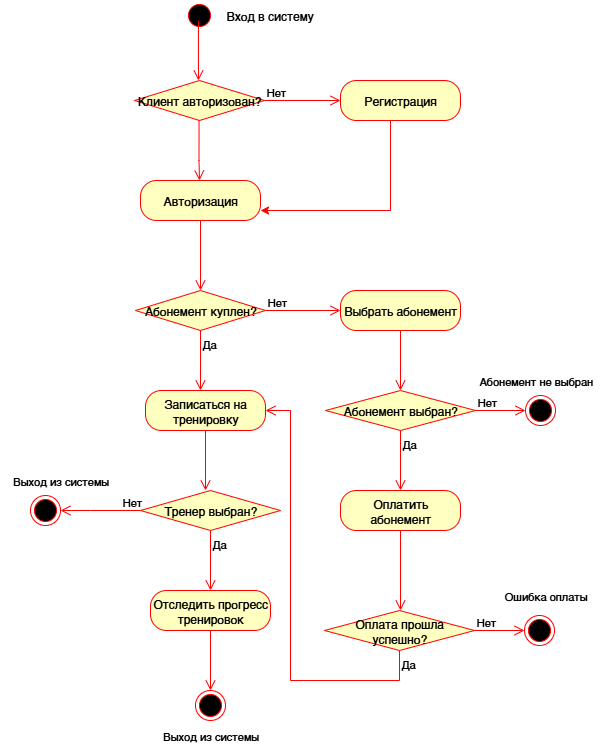

The diagram above was exported from draw.io. Its source (the exported page's mxGraphModel, read from the mxfile embedded in the PNG):
<mxGraphModel dx="1426" dy="751" grid="1" gridSize="10" guides="1" tooltips="1" connect="1" arrows="1" fold="1" page="1" pageScale="1" pageWidth="827" pageHeight="1169" math="0" shadow="0">
  <root>
    <mxCell id="0" />
    <mxCell id="1" parent="0" />
    <mxCell id="1NY7R_eRB8B08piTUgvO-1" value="" style="ellipse;html=1;shape=startState;fillColor=#000000;strokeColor=#ff0000;" parent="1" vertex="1">
      <mxGeometry x="274" y="10" width="30" height="30" as="geometry" />
    </mxCell>
    <mxCell id="1NY7R_eRB8B08piTUgvO-3" value="Авторизация" style="rounded=1;whiteSpace=wrap;html=1;arcSize=40;fontColor=#000000;fillColor=#ffffc0;strokeColor=#ff0000;" parent="1" vertex="1">
      <mxGeometry x="230" y="190" width="120" height="40" as="geometry" />
    </mxCell>
    <mxCell id="1NY7R_eRB8B08piTUgvO-4" value="" style="edgeStyle=orthogonalEdgeStyle;html=1;verticalAlign=bottom;endArrow=open;endSize=8;strokeColor=#ff0000;rounded=0;" parent="1" source="1NY7R_eRB8B08piTUgvO-3" edge="1">
      <mxGeometry relative="1" as="geometry">
        <mxPoint x="290" y="300" as="targetPoint" />
      </mxGeometry>
    </mxCell>
    <mxCell id="1NY7R_eRB8B08piTUgvO-13" value="Абонемент куплен?" style="rhombus;whiteSpace=wrap;html=1;fontColor=#000000;fillColor=#ffffc0;strokeColor=#ff0000;" parent="1" vertex="1">
      <mxGeometry x="225" y="300" width="130" height="40" as="geometry" />
    </mxCell>
    <mxCell id="1NY7R_eRB8B08piTUgvO-14" value="Нет" style="edgeStyle=orthogonalEdgeStyle;html=1;align=left;verticalAlign=bottom;endArrow=open;endSize=8;strokeColor=#ff0000;rounded=0;" parent="1" source="1NY7R_eRB8B08piTUgvO-13" edge="1">
      <mxGeometry x="-1" relative="1" as="geometry">
        <mxPoint x="430" y="320" as="targetPoint" />
        <mxPoint as="offset" />
      </mxGeometry>
    </mxCell>
    <mxCell id="1NY7R_eRB8B08piTUgvO-15" value="Да" style="edgeStyle=orthogonalEdgeStyle;html=1;align=left;verticalAlign=top;endArrow=open;endSize=8;strokeColor=#ff0000;rounded=0;" parent="1" source="1NY7R_eRB8B08piTUgvO-13" edge="1">
      <mxGeometry x="-1" relative="1" as="geometry">
        <mxPoint x="290" y="400" as="targetPoint" />
      </mxGeometry>
    </mxCell>
    <mxCell id="1NY7R_eRB8B08piTUgvO-16" value="Выбрать абонемент" style="rounded=1;whiteSpace=wrap;html=1;arcSize=40;fontColor=#000000;fillColor=#ffffc0;strokeColor=#ff0000;" parent="1" vertex="1">
      <mxGeometry x="430" y="300" width="120" height="40" as="geometry" />
    </mxCell>
    <mxCell id="1NY7R_eRB8B08piTUgvO-17" value="" style="edgeStyle=orthogonalEdgeStyle;html=1;verticalAlign=bottom;endArrow=open;endSize=8;strokeColor=#ff0000;rounded=0;" parent="1" source="1NY7R_eRB8B08piTUgvO-16" edge="1">
      <mxGeometry relative="1" as="geometry">
        <mxPoint x="490" y="400" as="targetPoint" />
      </mxGeometry>
    </mxCell>
    <mxCell id="1NY7R_eRB8B08piTUgvO-18" value="Записаться на тренировку" style="rounded=1;whiteSpace=wrap;html=1;arcSize=40;fontColor=#000000;fillColor=#ffffc0;strokeColor=#ff0000;" parent="1" vertex="1">
      <mxGeometry x="235" y="400" width="120" height="40" as="geometry" />
    </mxCell>
    <mxCell id="1NY7R_eRB8B08piTUgvO-19" value="" style="edgeStyle=orthogonalEdgeStyle;html=1;verticalAlign=bottom;endArrow=open;endSize=8;strokeColor=#ff0000;rounded=0;" parent="1" source="1NY7R_eRB8B08piTUgvO-18" edge="1">
      <mxGeometry relative="1" as="geometry">
        <mxPoint x="295" y="500" as="targetPoint" />
      </mxGeometry>
    </mxCell>
    <mxCell id="1NY7R_eRB8B08piTUgvO-20" value="Оплатить абонемент" style="rounded=1;whiteSpace=wrap;html=1;arcSize=40;fontColor=#000000;fillColor=#ffffc0;strokeColor=#ff0000;" parent="1" vertex="1">
      <mxGeometry x="430" y="500" width="120" height="40" as="geometry" />
    </mxCell>
    <mxCell id="1NY7R_eRB8B08piTUgvO-21" value="" style="edgeStyle=orthogonalEdgeStyle;html=1;verticalAlign=bottom;endArrow=open;endSize=8;strokeColor=#ff0000;rounded=0;" parent="1" source="1NY7R_eRB8B08piTUgvO-20" edge="1">
      <mxGeometry relative="1" as="geometry">
        <mxPoint x="490" y="620" as="targetPoint" />
      </mxGeometry>
    </mxCell>
    <mxCell id="1NY7R_eRB8B08piTUgvO-22" value="Абонемент выбран?" style="rhombus;whiteSpace=wrap;html=1;fontColor=#000000;fillColor=#ffffc0;strokeColor=#ff0000;" parent="1" vertex="1">
      <mxGeometry x="415" y="400" width="150" height="40" as="geometry" />
    </mxCell>
    <mxCell id="1NY7R_eRB8B08piTUgvO-23" value="Нет" style="edgeStyle=orthogonalEdgeStyle;html=1;align=left;verticalAlign=bottom;endArrow=open;endSize=8;strokeColor=#ff0000;rounded=0;" parent="1" source="1NY7R_eRB8B08piTUgvO-22" target="1NY7R_eRB8B08piTUgvO-25" edge="1">
      <mxGeometry x="-1" relative="1" as="geometry">
        <mxPoint x="630" y="420" as="targetPoint" />
      </mxGeometry>
    </mxCell>
    <mxCell id="1NY7R_eRB8B08piTUgvO-24" value="Да" style="edgeStyle=orthogonalEdgeStyle;html=1;align=left;verticalAlign=top;endArrow=open;endSize=8;strokeColor=#ff0000;rounded=0;" parent="1" source="1NY7R_eRB8B08piTUgvO-22" edge="1">
      <mxGeometry x="-1" relative="1" as="geometry">
        <mxPoint x="490" y="500" as="targetPoint" />
      </mxGeometry>
    </mxCell>
    <mxCell id="1NY7R_eRB8B08piTUgvO-25" value="" style="ellipse;html=1;shape=endState;fillColor=#000000;strokeColor=#ff0000;" parent="1" vertex="1">
      <mxGeometry x="615" y="405" width="30" height="30" as="geometry" />
    </mxCell>
    <mxCell id="1NY7R_eRB8B08piTUgvO-30" value="Оплата прошла&lt;div&gt;успешно?&lt;/div&gt;" style="rhombus;whiteSpace=wrap;html=1;fontColor=#000000;fillColor=#ffffc0;strokeColor=#ff0000;" parent="1" vertex="1">
      <mxGeometry x="414" y="620" width="150" height="40" as="geometry" />
    </mxCell>
    <mxCell id="1NY7R_eRB8B08piTUgvO-31" value="Нет" style="edgeStyle=orthogonalEdgeStyle;html=1;align=left;verticalAlign=bottom;endArrow=open;endSize=8;strokeColor=#ff0000;rounded=0;" parent="1" source="1NY7R_eRB8B08piTUgvO-30" target="1NY7R_eRB8B08piTUgvO-33" edge="1">
      <mxGeometry x="-1" relative="1" as="geometry">
        <mxPoint x="629" y="640" as="targetPoint" />
      </mxGeometry>
    </mxCell>
    <mxCell id="1NY7R_eRB8B08piTUgvO-32" value="Да" style="edgeStyle=orthogonalEdgeStyle;html=1;align=left;verticalAlign=top;endArrow=open;endSize=8;strokeColor=#ff0000;rounded=0;entryX=1;entryY=0.5;entryDx=0;entryDy=0;" parent="1" source="1NY7R_eRB8B08piTUgvO-30" target="1NY7R_eRB8B08piTUgvO-18" edge="1">
      <mxGeometry x="-1" relative="1" as="geometry">
        <mxPoint x="489" y="720" as="targetPoint" />
        <Array as="points">
          <mxPoint x="489" y="690" />
          <mxPoint x="380" y="690" />
          <mxPoint x="380" y="420" />
        </Array>
      </mxGeometry>
    </mxCell>
    <mxCell id="1NY7R_eRB8B08piTUgvO-33" value="" style="ellipse;html=1;shape=endState;fillColor=#000000;strokeColor=#ff0000;" parent="1" vertex="1">
      <mxGeometry x="614" y="625" width="30" height="30" as="geometry" />
    </mxCell>
    <mxCell id="1NY7R_eRB8B08piTUgvO-34" value="Тренер выбран?" style="rhombus;whiteSpace=wrap;html=1;fontColor=#000000;fillColor=#ffffc0;strokeColor=#ff0000;" parent="1" vertex="1">
      <mxGeometry x="230" y="500" width="140" height="40" as="geometry" />
    </mxCell>
    <mxCell id="1NY7R_eRB8B08piTUgvO-35" value="Нет" style="edgeStyle=orthogonalEdgeStyle;html=1;align=left;verticalAlign=bottom;endArrow=open;endSize=8;strokeColor=#ff0000;rounded=0;" parent="1" edge="1">
      <mxGeometry x="-0.5" relative="1" as="geometry">
        <mxPoint x="150" y="520" as="targetPoint" />
        <mxPoint x="230" y="520" as="sourcePoint" />
        <Array as="points">
          <mxPoint x="180" y="520" />
          <mxPoint x="180" y="520" />
        </Array>
        <mxPoint as="offset" />
      </mxGeometry>
    </mxCell>
    <mxCell id="1NY7R_eRB8B08piTUgvO-36" value="Да" style="edgeStyle=orthogonalEdgeStyle;html=1;align=left;verticalAlign=top;endArrow=open;endSize=8;strokeColor=#ff0000;rounded=0;" parent="1" source="1NY7R_eRB8B08piTUgvO-34" edge="1">
      <mxGeometry x="-1" relative="1" as="geometry">
        <mxPoint x="300" y="600" as="targetPoint" />
      </mxGeometry>
    </mxCell>
    <mxCell id="1NY7R_eRB8B08piTUgvO-38" value="&lt;font style=&quot;font-size: 11px;&quot;&gt;Абонемент не выбран&lt;/font&gt;" style="text;html=1;align=center;verticalAlign=middle;resizable=0;points=[];autosize=1;strokeColor=none;fillColor=none;" parent="1" vertex="1">
      <mxGeometry x="555" y="375" width="140" height="30" as="geometry" />
    </mxCell>
    <mxCell id="1NY7R_eRB8B08piTUgvO-39" value="Вход в систему" style="text;html=1;align=center;verticalAlign=middle;resizable=0;points=[];autosize=1;strokeColor=none;fillColor=none;" parent="1" vertex="1">
      <mxGeometry x="304" y="10" width="110" height="30" as="geometry" />
    </mxCell>
    <mxCell id="1NY7R_eRB8B08piTUgvO-40" value="&lt;font style=&quot;font-size: 11px;&quot;&gt;Ошибка оплаты&lt;/font&gt;" style="text;html=1;align=center;verticalAlign=middle;resizable=0;points=[];autosize=1;strokeColor=none;fillColor=none;" parent="1" vertex="1">
      <mxGeometry x="580" y="590" width="110" height="30" as="geometry" />
    </mxCell>
    <mxCell id="1NY7R_eRB8B08piTUgvO-41" value="Отследить прогресс тренировок" style="rounded=1;whiteSpace=wrap;html=1;arcSize=40;fontColor=#000000;fillColor=#ffffc0;strokeColor=#ff0000;" parent="1" vertex="1">
      <mxGeometry x="240" y="600" width="120" height="40" as="geometry" />
    </mxCell>
    <mxCell id="1NY7R_eRB8B08piTUgvO-42" value="" style="edgeStyle=orthogonalEdgeStyle;html=1;verticalAlign=bottom;endArrow=open;endSize=8;strokeColor=#ff0000;rounded=0;" parent="1" source="1NY7R_eRB8B08piTUgvO-41" edge="1">
      <mxGeometry relative="1" as="geometry">
        <mxPoint x="300" y="700" as="targetPoint" />
      </mxGeometry>
    </mxCell>
    <mxCell id="1NY7R_eRB8B08piTUgvO-56" value="" style="ellipse;html=1;shape=endState;fillColor=#000000;strokeColor=#ff0000;" parent="1" vertex="1">
      <mxGeometry x="120" y="505" width="30" height="30" as="geometry" />
    </mxCell>
    <mxCell id="1NY7R_eRB8B08piTUgvO-58" value="&lt;font style=&quot;font-size: 11px;&quot;&gt;Выход из системы&lt;/font&gt;" style="text;html=1;align=center;verticalAlign=middle;resizable=0;points=[];autosize=1;strokeColor=none;fillColor=none;" parent="1" vertex="1">
      <mxGeometry x="90" y="475" width="120" height="30" as="geometry" />
    </mxCell>
    <mxCell id="1NY7R_eRB8B08piTUgvO-59" value="&lt;font style=&quot;font-size: 11px;&quot;&gt;Выход из системы&lt;/font&gt;" style="text;html=1;align=center;verticalAlign=middle;resizable=0;points=[];autosize=1;strokeColor=none;fillColor=none;" parent="1" vertex="1">
      <mxGeometry x="240" y="730" width="120" height="30" as="geometry" />
    </mxCell>
    <mxCell id="1NY7R_eRB8B08piTUgvO-64" value="" style="ellipse;html=1;shape=endState;fillColor=#000000;strokeColor=#ff0000;" parent="1" vertex="1">
      <mxGeometry x="285" y="700" width="30" height="30" as="geometry" />
    </mxCell>
    <mxCell id="iCxG-Le5UsTHtWereyr_-1" value="Клиент авторизован?" style="rhombus;whiteSpace=wrap;html=1;fontColor=#000000;fillColor=#ffffc0;strokeColor=#ff0000;" parent="1" vertex="1">
      <mxGeometry x="224" y="90" width="130" height="40" as="geometry" />
    </mxCell>
    <mxCell id="iCxG-Le5UsTHtWereyr_-2" value="" style="edgeStyle=orthogonalEdgeStyle;html=1;verticalAlign=bottom;endArrow=open;endSize=8;strokeColor=#ff0000;rounded=0;" parent="1" edge="1">
      <mxGeometry relative="1" as="geometry">
        <mxPoint x="287.95" y="90" as="targetPoint" />
        <mxPoint x="287.95" y="30" as="sourcePoint" />
      </mxGeometry>
    </mxCell>
    <mxCell id="iCxG-Le5UsTHtWereyr_-3" value="" style="edgeStyle=orthogonalEdgeStyle;html=1;verticalAlign=bottom;endArrow=open;endSize=8;strokeColor=#ff0000;rounded=0;" parent="1" edge="1">
      <mxGeometry relative="1" as="geometry">
        <mxPoint x="289" y="190" as="targetPoint" />
        <mxPoint x="288.53" y="130" as="sourcePoint" />
        <Array as="points">
          <mxPoint x="288.53" y="170" />
          <mxPoint x="288.53" y="170" />
        </Array>
      </mxGeometry>
    </mxCell>
    <mxCell id="iCxG-Le5UsTHtWereyr_-4" value="Нет" style="edgeStyle=orthogonalEdgeStyle;html=1;align=left;verticalAlign=bottom;endArrow=open;endSize=8;strokeColor=#ff0000;rounded=0;exitX=1;exitY=0.5;exitDx=0;exitDy=0;" parent="1" source="iCxG-Le5UsTHtWereyr_-1" edge="1">
      <mxGeometry x="-1" relative="1" as="geometry">
        <mxPoint x="430" y="110" as="targetPoint" />
        <mxPoint as="offset" />
        <mxPoint x="390" y="140" as="sourcePoint" />
      </mxGeometry>
    </mxCell>
    <mxCell id="aiEpio4O_P3ctixFNbQ8-1" style="edgeStyle=orthogonalEdgeStyle;rounded=0;orthogonalLoop=1;jettySize=auto;html=1;entryX=1;entryY=0.75;entryDx=0;entryDy=0;strokeColor=#FF0000;" parent="1" source="iCxG-Le5UsTHtWereyr_-5" target="1NY7R_eRB8B08piTUgvO-3" edge="1">
      <mxGeometry relative="1" as="geometry">
        <Array as="points">
          <mxPoint x="480" y="220" />
        </Array>
      </mxGeometry>
    </mxCell>
    <mxCell id="iCxG-Le5UsTHtWereyr_-5" value="Регистрация" style="rounded=1;whiteSpace=wrap;html=1;arcSize=40;fontColor=#000000;fillColor=#ffffc0;strokeColor=#ff0000;" parent="1" vertex="1">
      <mxGeometry x="430" y="90" width="120" height="40" as="geometry" />
    </mxCell>
  </root>
</mxGraphModel>